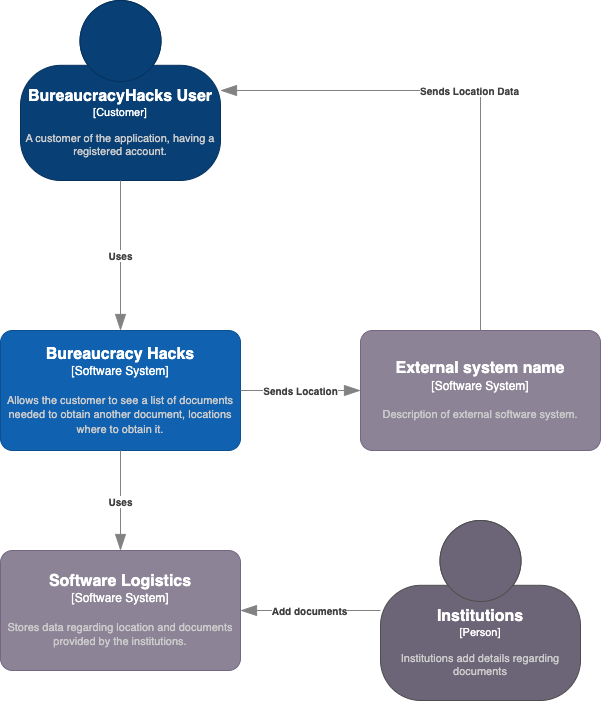

The diagram above was exported from draw.io. Its source (the exported page's mxGraphModel, read from the mxfile embedded in the PNG):
<mxGraphModel dx="1406" dy="808" grid="1" gridSize="10" guides="1" tooltips="1" connect="1" arrows="1" fold="1" page="1" pageScale="1" pageWidth="1169" pageHeight="827" math="0" shadow="0">
  <root>
    <mxCell id="0" />
    <mxCell id="1" parent="0" />
    <object placeholders="1" c4Name="BureaucracyHacks User" c4Type="Customer" c4Description="A customer of the application, having a registered account." label="&lt;font style=&quot;font-size: 16px&quot;&gt;&lt;b&gt;%c4Name%&lt;/b&gt;&lt;/font&gt;&lt;div&gt;[%c4Type%]&lt;/div&gt;&lt;br&gt;&lt;div&gt;&lt;font style=&quot;font-size: 11px&quot;&gt;&lt;font color=&quot;#cccccc&quot;&gt;%c4Description%&lt;/font&gt;&lt;/div&gt;" id="kO5vhLMsc7AAFO9Re4dD-1">
      <mxCell style="html=1;fontSize=11;dashed=0;whiteSpace=wrap;fillColor=#083F75;strokeColor=#06315C;fontColor=#ffffff;shape=mxgraph.c4.person2;align=center;metaEdit=1;points=[[0.5,0,0],[1,0.5,0],[1,0.75,0],[0.75,1,0],[0.5,1,0],[0.25,1,0],[0,0.75,0],[0,0.5,0]];resizable=0;" vertex="1" parent="1">
        <mxGeometry x="290" y="70" width="200" height="180" as="geometry" />
      </mxCell>
    </object>
    <object placeholders="1" c4Name="Bureaucracy Hacks" c4Type="Software System" c4Description="Allows the customer to see a list of documents needed to obtain another document, locations where to obtain it." label="&lt;font style=&quot;font-size: 16px&quot;&gt;&lt;b&gt;%c4Name%&lt;/b&gt;&lt;/font&gt;&lt;div&gt;[%c4Type%]&lt;/div&gt;&lt;br&gt;&lt;div&gt;&lt;font style=&quot;font-size: 11px&quot;&gt;&lt;font color=&quot;#cccccc&quot;&gt;%c4Description%&lt;/font&gt;&lt;/div&gt;" id="kO5vhLMsc7AAFO9Re4dD-2">
      <mxCell style="rounded=1;whiteSpace=wrap;html=1;labelBackgroundColor=none;fillColor=#1061B0;fontColor=#ffffff;align=center;arcSize=10;strokeColor=#0D5091;metaEdit=1;resizable=0;points=[[0.25,0,0],[0.5,0,0],[0.75,0,0],[1,0.25,0],[1,0.5,0],[1,0.75,0],[0.75,1,0],[0.5,1,0],[0.25,1,0],[0,0.75,0],[0,0.5,0],[0,0.25,0]];" vertex="1" parent="1">
        <mxGeometry x="270" y="400" width="240" height="120" as="geometry" />
      </mxCell>
    </object>
    <object placeholders="1" c4Type="Relationship" c4Description="Uses" label="&lt;div style=&quot;text-align: left&quot;&gt;&lt;div style=&quot;text-align: center&quot;&gt;&lt;b&gt;%c4Description%&lt;/b&gt;&lt;/div&gt;" id="kO5vhLMsc7AAFO9Re4dD-3">
      <mxCell style="endArrow=blockThin;html=1;fontSize=10;fontColor=#404040;strokeWidth=1;endFill=1;strokeColor=#828282;elbow=vertical;metaEdit=1;endSize=14;startSize=14;jumpStyle=arc;jumpSize=16;rounded=0;edgeStyle=orthogonalEdgeStyle;exitX=0.5;exitY=1;exitDx=0;exitDy=0;exitPerimeter=0;entryX=0.5;entryY=0;entryDx=0;entryDy=0;entryPerimeter=0;" edge="1" parent="1" source="kO5vhLMsc7AAFO9Re4dD-1" target="kO5vhLMsc7AAFO9Re4dD-2">
        <mxGeometry width="240" relative="1" as="geometry">
          <mxPoint x="410" y="350" as="sourcePoint" />
          <mxPoint x="650" y="350" as="targetPoint" />
        </mxGeometry>
      </mxCell>
    </object>
    <object placeholders="1" c4Name="External system name" c4Type="Software System" c4Description="Description of external software system." label="&lt;font style=&quot;font-size: 16px&quot;&gt;&lt;b&gt;%c4Name%&lt;/b&gt;&lt;/font&gt;&lt;div&gt;[%c4Type%]&lt;/div&gt;&lt;br&gt;&lt;div&gt;&lt;font style=&quot;font-size: 11px&quot;&gt;&lt;font color=&quot;#cccccc&quot;&gt;%c4Description%&lt;/font&gt;&lt;/div&gt;" id="kO5vhLMsc7AAFO9Re4dD-5">
      <mxCell style="rounded=1;whiteSpace=wrap;html=1;labelBackgroundColor=none;fillColor=#8C8496;fontColor=#ffffff;align=center;arcSize=10;strokeColor=#736782;metaEdit=1;resizable=0;points=[[0.25,0,0],[0.5,0,0],[0.75,0,0],[1,0.25,0],[1,0.5,0],[1,0.75,0],[0.75,1,0],[0.5,1,0],[0.25,1,0],[0,0.75,0],[0,0.5,0],[0,0.25,0]];" vertex="1" parent="1">
        <mxGeometry x="630" y="400" width="240" height="120" as="geometry" />
      </mxCell>
    </object>
    <object placeholders="1" c4Name="Software Logistics" c4Type="Software System" c4Description="Stores data regarding location and documents provided by the institutions." label="&lt;font style=&quot;font-size: 16px&quot;&gt;&lt;b&gt;%c4Name%&lt;/b&gt;&lt;/font&gt;&lt;div&gt;[%c4Type%]&lt;/div&gt;&lt;br&gt;&lt;div&gt;&lt;font style=&quot;font-size: 11px&quot;&gt;&lt;font color=&quot;#cccccc&quot;&gt;%c4Description%&lt;/font&gt;&lt;/div&gt;" id="kO5vhLMsc7AAFO9Re4dD-6">
      <mxCell style="rounded=1;whiteSpace=wrap;html=1;labelBackgroundColor=none;fillColor=#8C8496;fontColor=#ffffff;align=center;arcSize=10;strokeColor=#736782;metaEdit=1;resizable=0;points=[[0.25,0,0],[0.5,0,0],[0.75,0,0],[1,0.25,0],[1,0.5,0],[1,0.75,0],[0.75,1,0],[0.5,1,0],[0.25,1,0],[0,0.75,0],[0,0.5,0],[0,0.25,0]];" vertex="1" parent="1">
        <mxGeometry x="270" y="620" width="240" height="120" as="geometry" />
      </mxCell>
    </object>
    <object placeholders="1" c4Name="Institutions" c4Type="Person" c4Description="Institutions add details regarding documents" label="&lt;font style=&quot;font-size: 16px&quot;&gt;&lt;b&gt;%c4Name%&lt;/b&gt;&lt;/font&gt;&lt;div&gt;[%c4Type%]&lt;/div&gt;&lt;br&gt;&lt;div&gt;&lt;font style=&quot;font-size: 11px&quot;&gt;&lt;font color=&quot;#cccccc&quot;&gt;%c4Description%&lt;/font&gt;&lt;/div&gt;" id="kO5vhLMsc7AAFO9Re4dD-7">
      <mxCell style="html=1;fontSize=11;dashed=0;whiteSpace=wrap;fillColor=#6C6477;strokeColor=#4D4D4D;fontColor=#ffffff;shape=mxgraph.c4.person2;align=center;metaEdit=1;points=[[0.5,0,0],[1,0.5,0],[1,0.75,0],[0.75,1,0],[0.5,1,0],[0.25,1,0],[0,0.75,0],[0,0.5,0]];resizable=0;" vertex="1" parent="1">
        <mxGeometry x="650" y="590" width="200" height="180" as="geometry" />
      </mxCell>
    </object>
    <object placeholders="1" c4Type="Relationship" c4Description="Sends Location Data" label="&lt;div style=&quot;text-align: left&quot;&gt;&lt;div style=&quot;text-align: center&quot;&gt;&lt;b&gt;%c4Description%&lt;/b&gt;&lt;/div&gt;" id="kO5vhLMsc7AAFO9Re4dD-10">
      <mxCell style="endArrow=blockThin;html=1;fontSize=10;fontColor=#404040;strokeWidth=1;endFill=1;strokeColor=#828282;elbow=vertical;metaEdit=1;endSize=14;startSize=14;jumpStyle=arc;jumpSize=16;rounded=0;edgeStyle=orthogonalEdgeStyle;entryX=1;entryY=0.5;entryDx=0;entryDy=0;entryPerimeter=0;exitX=0.5;exitY=0;exitDx=0;exitDy=0;exitPerimeter=0;" edge="1" parent="1" source="kO5vhLMsc7AAFO9Re4dD-5" target="kO5vhLMsc7AAFO9Re4dD-1">
        <mxGeometry width="240" relative="1" as="geometry">
          <mxPoint x="380" y="400" as="sourcePoint" />
          <mxPoint x="620" y="400" as="targetPoint" />
        </mxGeometry>
      </mxCell>
    </object>
    <object placeholders="1" c4Type="Relationship" c4Description="Add documents" label="&lt;div style=&quot;text-align: left&quot;&gt;&lt;div style=&quot;text-align: center&quot;&gt;&lt;b&gt;%c4Description%&lt;/b&gt;&lt;/div&gt;" id="kO5vhLMsc7AAFO9Re4dD-11">
      <mxCell style="endArrow=blockThin;html=1;fontSize=10;fontColor=#404040;strokeWidth=1;endFill=1;strokeColor=#828282;elbow=vertical;metaEdit=1;endSize=14;startSize=14;jumpStyle=arc;jumpSize=16;rounded=0;edgeStyle=orthogonalEdgeStyle;exitX=0;exitY=0.5;exitDx=0;exitDy=0;exitPerimeter=0;entryX=1;entryY=0.5;entryDx=0;entryDy=0;entryPerimeter=0;" edge="1" parent="1" source="kO5vhLMsc7AAFO9Re4dD-7" target="kO5vhLMsc7AAFO9Re4dD-6">
        <mxGeometry width="240" relative="1" as="geometry">
          <mxPoint x="580" y="660" as="sourcePoint" />
          <mxPoint x="620" y="530" as="targetPoint" />
        </mxGeometry>
      </mxCell>
    </object>
    <object placeholders="1" c4Type="Relationship" c4Description="Uses" label="&lt;div style=&quot;text-align: left&quot;&gt;&lt;div style=&quot;text-align: center&quot;&gt;&lt;b&gt;%c4Description%&lt;/b&gt;&lt;/div&gt;" id="kO5vhLMsc7AAFO9Re4dD-14">
      <mxCell style="endArrow=blockThin;html=1;fontSize=10;fontColor=#404040;strokeWidth=1;endFill=1;strokeColor=#828282;elbow=vertical;metaEdit=1;endSize=14;startSize=14;jumpStyle=arc;jumpSize=16;rounded=0;edgeStyle=orthogonalEdgeStyle;exitX=0.5;exitY=1;exitDx=0;exitDy=0;exitPerimeter=0;entryX=0.5;entryY=0;entryDx=0;entryDy=0;entryPerimeter=0;" edge="1" parent="1" source="kO5vhLMsc7AAFO9Re4dD-2" target="kO5vhLMsc7AAFO9Re4dD-6">
        <mxGeometry width="240" relative="1" as="geometry">
          <mxPoint x="120" y="580" as="sourcePoint" />
          <mxPoint x="360" y="580" as="targetPoint" />
        </mxGeometry>
      </mxCell>
    </object>
    <object placeholders="1" c4Type="Relationship" c4Description="Sends Location" label="&lt;div style=&quot;text-align: left&quot;&gt;&lt;div style=&quot;text-align: center&quot;&gt;&lt;b&gt;%c4Description%&lt;/b&gt;&lt;/div&gt;" id="kO5vhLMsc7AAFO9Re4dD-15">
      <mxCell style="endArrow=blockThin;html=1;fontSize=10;fontColor=#404040;strokeWidth=1;endFill=1;strokeColor=#828282;elbow=vertical;metaEdit=1;endSize=14;startSize=14;jumpStyle=arc;jumpSize=16;rounded=0;edgeStyle=orthogonalEdgeStyle;entryX=0;entryY=0.5;entryDx=0;entryDy=0;entryPerimeter=0;exitX=1;exitY=0.5;exitDx=0;exitDy=0;exitPerimeter=0;" edge="1" parent="1" source="kO5vhLMsc7AAFO9Re4dD-2" target="kO5vhLMsc7AAFO9Re4dD-5">
        <mxGeometry width="240" relative="1" as="geometry">
          <mxPoint x="570" y="340" as="sourcePoint" />
          <mxPoint x="620" y="460" as="targetPoint" />
        </mxGeometry>
      </mxCell>
    </object>
  </root>
</mxGraphModel>